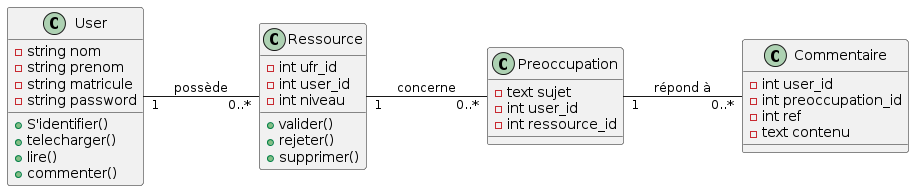

The diagram above was rendered by PlantUML. Its source (embedded in the PNG):
@startuml
left to right direction

class User {
  -string nom
  -string prenom
  -string matricule
  -string password
  +S'identifier()
  +telecharger()
  +lire()
  +commenter()
}

class Ressource {
  -int ufr_id
  -int user_id
  -int niveau
  +valider()
  +rejeter()
  +supprimer()
}

class Commentaire {
  -int user_id
  -int preoccupation_id
  -int ref
  -text contenu
}

class Preoccupation {
  -text sujet
  -int user_id
  -int ressource_id
}

User "1" -- "0..*" Ressource: possède
Ressource "1" -- "0..*" Preoccupation: concerne
Preoccupation "1" -- "0..*" Commentaire: répond à
@enduml